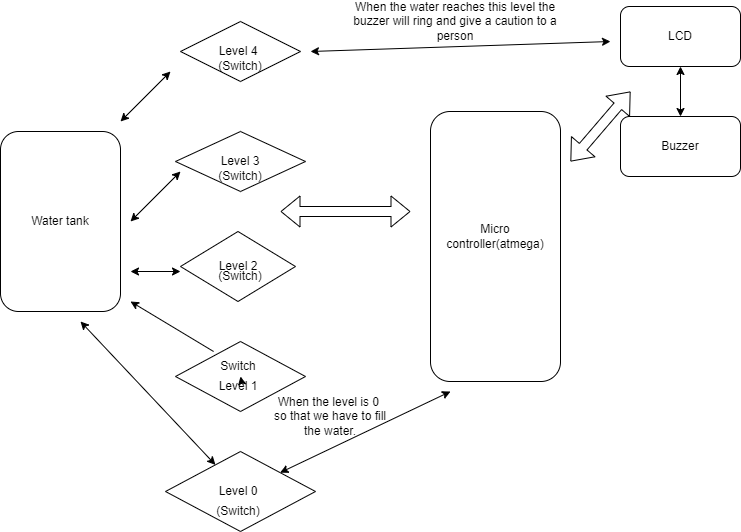

The diagram above was exported from draw.io. Its source (the exported page's mxGraphModel, read from the mxfile embedded in the PNG):
<mxGraphModel dx="782" dy="403" grid="1" gridSize="10" guides="1" tooltips="1" connect="1" arrows="1" fold="1" page="1" pageScale="1" pageWidth="850" pageHeight="1100" math="0" shadow="0">
  <root>
    <mxCell id="0" />
    <mxCell id="1" parent="0" />
    <mxCell id="zwbWS6dqIo2VpWjX6KFn-1" value="" style="rounded=1;whiteSpace=wrap;html=1;" vertex="1" parent="1">
      <mxGeometry x="40" y="170" width="120" height="180" as="geometry" />
    </mxCell>
    <mxCell id="zwbWS6dqIo2VpWjX6KFn-2" value="" style="rhombus;whiteSpace=wrap;html=1;" vertex="1" parent="1">
      <mxGeometry x="220" y="60" width="120" height="60" as="geometry" />
    </mxCell>
    <mxCell id="zwbWS6dqIo2VpWjX6KFn-3" value="" style="rhombus;whiteSpace=wrap;html=1;" vertex="1" parent="1">
      <mxGeometry x="215" y="170" width="130" height="60" as="geometry" />
    </mxCell>
    <mxCell id="zwbWS6dqIo2VpWjX6KFn-4" value="" style="rhombus;whiteSpace=wrap;html=1;" vertex="1" parent="1">
      <mxGeometry x="220" y="270" width="115" height="70" as="geometry" />
    </mxCell>
    <mxCell id="zwbWS6dqIo2VpWjX6KFn-5" value="" style="rhombus;whiteSpace=wrap;html=1;" vertex="1" parent="1">
      <mxGeometry x="215" y="380" width="130" height="70" as="geometry" />
    </mxCell>
    <mxCell id="zwbWS6dqIo2VpWjX6KFn-6" value="" style="rhombus;whiteSpace=wrap;html=1;" vertex="1" parent="1">
      <mxGeometry x="205" y="490" width="150" height="80" as="geometry" />
    </mxCell>
    <mxCell id="zwbWS6dqIo2VpWjX6KFn-7" value="" style="rounded=1;whiteSpace=wrap;html=1;" vertex="1" parent="1">
      <mxGeometry x="470" y="150" width="130" height="270" as="geometry" />
    </mxCell>
    <mxCell id="zwbWS6dqIo2VpWjX6KFn-8" value="Water tank&lt;br&gt;" style="text;html=1;strokeColor=none;fillColor=none;align=center;verticalAlign=middle;whiteSpace=wrap;rounded=0;" vertex="1" parent="1">
      <mxGeometry x="70" y="245" width="60" height="30" as="geometry" />
    </mxCell>
    <mxCell id="zwbWS6dqIo2VpWjX6KFn-9" value="Level 4" style="text;html=1;strokeColor=none;fillColor=none;align=center;verticalAlign=middle;whiteSpace=wrap;rounded=0;" vertex="1" parent="1">
      <mxGeometry x="248" y="75" width="60" height="30" as="geometry" />
    </mxCell>
    <mxCell id="zwbWS6dqIo2VpWjX6KFn-13" value="Level 3" style="text;html=1;strokeColor=none;fillColor=none;align=center;verticalAlign=middle;whiteSpace=wrap;rounded=0;" vertex="1" parent="1">
      <mxGeometry x="250" y="185" width="60" height="30" as="geometry" />
    </mxCell>
    <mxCell id="zwbWS6dqIo2VpWjX6KFn-14" value="Level 2" style="text;html=1;strokeColor=none;fillColor=none;align=center;verticalAlign=middle;whiteSpace=wrap;rounded=0;" vertex="1" parent="1">
      <mxGeometry x="248" y="290" width="60" height="30" as="geometry" />
    </mxCell>
    <mxCell id="zwbWS6dqIo2VpWjX6KFn-15" value="Level 1" style="text;html=1;strokeColor=none;fillColor=none;align=center;verticalAlign=middle;whiteSpace=wrap;rounded=0;" vertex="1" parent="1">
      <mxGeometry x="248" y="410" width="60" height="30" as="geometry" />
    </mxCell>
    <mxCell id="zwbWS6dqIo2VpWjX6KFn-16" value="Level 0" style="text;html=1;strokeColor=none;fillColor=none;align=center;verticalAlign=middle;whiteSpace=wrap;rounded=0;" vertex="1" parent="1">
      <mxGeometry x="248" y="515" width="60" height="30" as="geometry" />
    </mxCell>
    <mxCell id="zwbWS6dqIo2VpWjX6KFn-17" value="" style="endArrow=classic;startArrow=classic;html=1;rounded=0;" edge="1" parent="1">
      <mxGeometry width="50" height="50" relative="1" as="geometry">
        <mxPoint x="160" y="160" as="sourcePoint" />
        <mxPoint x="210" y="110" as="targetPoint" />
      </mxGeometry>
    </mxCell>
    <mxCell id="zwbWS6dqIo2VpWjX6KFn-18" value="" style="endArrow=classic;startArrow=classic;html=1;rounded=0;" edge="1" parent="1">
      <mxGeometry width="50" height="50" relative="1" as="geometry">
        <mxPoint x="170" y="260" as="sourcePoint" />
        <mxPoint x="220" y="210" as="targetPoint" />
      </mxGeometry>
    </mxCell>
    <mxCell id="zwbWS6dqIo2VpWjX6KFn-20" value="" style="endArrow=classic;startArrow=classic;html=1;rounded=0;" edge="1" parent="1">
      <mxGeometry width="50" height="50" relative="1" as="geometry">
        <mxPoint x="170" y="310" as="sourcePoint" />
        <mxPoint x="220" y="310" as="targetPoint" />
      </mxGeometry>
    </mxCell>
    <mxCell id="zwbWS6dqIo2VpWjX6KFn-21" value="" style="endArrow=classic;startArrow=none;html=1;rounded=0;" edge="1" parent="1" source="zwbWS6dqIo2VpWjX6KFn-36" target="zwbWS6dqIo2VpWjX6KFn-5">
      <mxGeometry width="50" height="50" relative="1" as="geometry">
        <mxPoint x="170" y="340" as="sourcePoint" />
        <mxPoint x="220" y="340" as="targetPoint" />
      </mxGeometry>
    </mxCell>
    <mxCell id="zwbWS6dqIo2VpWjX6KFn-22" value="" style="endArrow=classic;startArrow=classic;html=1;rounded=0;" edge="1" parent="1" target="zwbWS6dqIo2VpWjX6KFn-6">
      <mxGeometry width="50" height="50" relative="1" as="geometry">
        <mxPoint x="120" y="360" as="sourcePoint" />
        <mxPoint x="210" y="480" as="targetPoint" />
      </mxGeometry>
    </mxCell>
    <mxCell id="zwbWS6dqIo2VpWjX6KFn-23" value="Micro controller(atmega)" style="text;html=1;strokeColor=none;fillColor=none;align=center;verticalAlign=middle;whiteSpace=wrap;rounded=0;" vertex="1" parent="1">
      <mxGeometry x="505" y="260" width="60" height="30" as="geometry" />
    </mxCell>
    <mxCell id="zwbWS6dqIo2VpWjX6KFn-24" value="" style="endArrow=classic;startArrow=classic;html=1;rounded=0;" edge="1" parent="1">
      <mxGeometry width="50" height="50" relative="1" as="geometry">
        <mxPoint x="350" y="90" as="sourcePoint" />
        <mxPoint x="650" y="80" as="targetPoint" />
      </mxGeometry>
    </mxCell>
    <mxCell id="zwbWS6dqIo2VpWjX6KFn-25" value="" style="rounded=1;whiteSpace=wrap;html=1;" vertex="1" parent="1">
      <mxGeometry x="660" y="45" width="120" height="60" as="geometry" />
    </mxCell>
    <mxCell id="zwbWS6dqIo2VpWjX6KFn-26" value="LCD" style="text;html=1;strokeColor=none;fillColor=none;align=center;verticalAlign=middle;whiteSpace=wrap;rounded=0;" vertex="1" parent="1">
      <mxGeometry x="690" y="60" width="60" height="30" as="geometry" />
    </mxCell>
    <mxCell id="zwbWS6dqIo2VpWjX6KFn-27" value="" style="rounded=1;whiteSpace=wrap;html=1;" vertex="1" parent="1">
      <mxGeometry x="660" y="155" width="120" height="60" as="geometry" />
    </mxCell>
    <mxCell id="zwbWS6dqIo2VpWjX6KFn-28" value="Buzzer" style="text;html=1;strokeColor=none;fillColor=none;align=center;verticalAlign=middle;whiteSpace=wrap;rounded=0;" vertex="1" parent="1">
      <mxGeometry x="690" y="170" width="60" height="30" as="geometry" />
    </mxCell>
    <mxCell id="zwbWS6dqIo2VpWjX6KFn-29" value="" style="endArrow=classic;startArrow=classic;html=1;rounded=0;exitX=0.5;exitY=0;exitDx=0;exitDy=0;entryX=0.5;entryY=1;entryDx=0;entryDy=0;" edge="1" parent="1" source="zwbWS6dqIo2VpWjX6KFn-27" target="zwbWS6dqIo2VpWjX6KFn-25">
      <mxGeometry width="50" height="50" relative="1" as="geometry">
        <mxPoint x="700" y="150" as="sourcePoint" />
        <mxPoint x="750" y="100" as="targetPoint" />
      </mxGeometry>
    </mxCell>
    <mxCell id="zwbWS6dqIo2VpWjX6KFn-30" value="When the water reaches this level the buzzer will ring and give a caution to a person" style="text;html=1;strokeColor=none;fillColor=none;align=center;verticalAlign=middle;whiteSpace=wrap;rounded=0;" vertex="1" parent="1">
      <mxGeometry x="380" y="45" width="230" height="30" as="geometry" />
    </mxCell>
    <mxCell id="zwbWS6dqIo2VpWjX6KFn-31" value="" style="shape=flexArrow;endArrow=classic;startArrow=classic;html=1;rounded=0;" edge="1" parent="1">
      <mxGeometry width="100" height="100" relative="1" as="geometry">
        <mxPoint x="320" y="250" as="sourcePoint" />
        <mxPoint x="450" y="250" as="targetPoint" />
      </mxGeometry>
    </mxCell>
    <mxCell id="zwbWS6dqIo2VpWjX6KFn-32" value="" style="shape=flexArrow;endArrow=classic;startArrow=classic;html=1;rounded=0;" edge="1" parent="1">
      <mxGeometry width="100" height="100" relative="1" as="geometry">
        <mxPoint x="610" y="200" as="sourcePoint" />
        <mxPoint x="670" y="130" as="targetPoint" />
      </mxGeometry>
    </mxCell>
    <mxCell id="zwbWS6dqIo2VpWjX6KFn-33" value="" style="endArrow=classic;startArrow=classic;html=1;rounded=0;" edge="1" parent="1" source="zwbWS6dqIo2VpWjX6KFn-6">
      <mxGeometry width="50" height="50" relative="1" as="geometry">
        <mxPoint x="360" y="410" as="sourcePoint" />
        <mxPoint x="490" y="430" as="targetPoint" />
        <Array as="points" />
      </mxGeometry>
    </mxCell>
    <mxCell id="zwbWS6dqIo2VpWjX6KFn-34" value="When the level is 0&amp;nbsp; so that we have to fill the water." style="text;html=1;strokeColor=none;fillColor=none;align=center;verticalAlign=middle;whiteSpace=wrap;rounded=0;" vertex="1" parent="1">
      <mxGeometry x="310" y="440" width="120" height="30" as="geometry" />
    </mxCell>
    <mxCell id="zwbWS6dqIo2VpWjX6KFn-35" value="(Switch)" style="text;html=1;strokeColor=none;fillColor=none;align=center;verticalAlign=middle;whiteSpace=wrap;rounded=0;" vertex="1" parent="1">
      <mxGeometry x="248" y="535" width="60" height="30" as="geometry" />
    </mxCell>
    <mxCell id="zwbWS6dqIo2VpWjX6KFn-36" value="Switch" style="text;html=1;strokeColor=none;fillColor=none;align=center;verticalAlign=middle;whiteSpace=wrap;rounded=0;" vertex="1" parent="1">
      <mxGeometry x="248" y="390" width="60" height="30" as="geometry" />
    </mxCell>
    <mxCell id="zwbWS6dqIo2VpWjX6KFn-37" value="" style="endArrow=none;startArrow=classic;html=1;rounded=0;" edge="1" parent="1" target="zwbWS6dqIo2VpWjX6KFn-36">
      <mxGeometry width="50" height="50" relative="1" as="geometry">
        <mxPoint x="170" y="340" as="sourcePoint" />
        <mxPoint x="251.31805157593112" y="395.4441260744985" as="targetPoint" />
      </mxGeometry>
    </mxCell>
    <mxCell id="zwbWS6dqIo2VpWjX6KFn-38" value="(Switch)" style="text;html=1;strokeColor=none;fillColor=none;align=center;verticalAlign=middle;whiteSpace=wrap;rounded=0;" vertex="1" parent="1">
      <mxGeometry x="250" y="300" width="60" height="30" as="geometry" />
    </mxCell>
    <mxCell id="zwbWS6dqIo2VpWjX6KFn-40" value="(Switch)" style="text;html=1;strokeColor=none;fillColor=none;align=center;verticalAlign=middle;whiteSpace=wrap;rounded=0;" vertex="1" parent="1">
      <mxGeometry x="250" y="200" width="60" height="30" as="geometry" />
    </mxCell>
    <mxCell id="zwbWS6dqIo2VpWjX6KFn-41" value="(Switch)" style="text;html=1;strokeColor=none;fillColor=none;align=center;verticalAlign=middle;whiteSpace=wrap;rounded=0;" vertex="1" parent="1">
      <mxGeometry x="250" y="90" width="60" height="30" as="geometry" />
    </mxCell>
  </root>
</mxGraphModel>